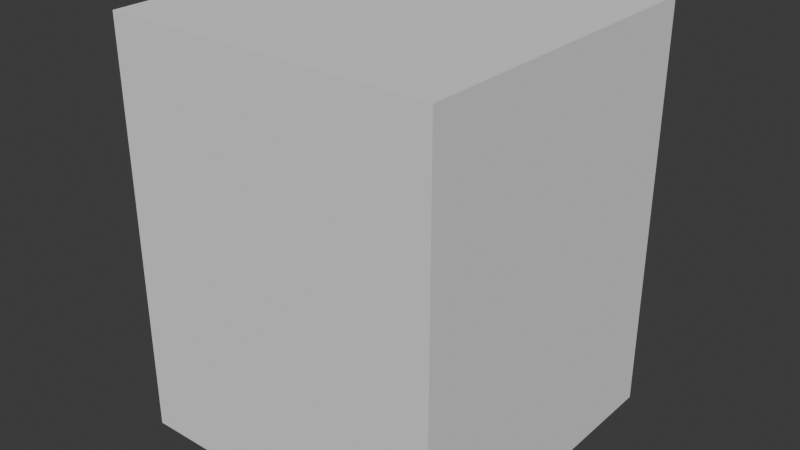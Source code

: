 # Source: aru.blend  (saved by Blender 5.1.30; exported with 4.5.12 LTS)
import bpy
from mathutils import Matrix  # noqa: F401  (used for matrix-valued properties, if any)

bpy.ops.wm.read_factory_settings(use_empty=True)
scene = bpy.context.scene
scene.name = 'Scene'

# ---- collections
col_aru = bpy.data.collections.new('aru'); scene.collection.children.link(col_aru)
col_aru_001 = bpy.data.collections.new('aru.001'); col_aru.children.link(col_aru_001)

# ---- materials (node trees are filled in below, after node groups)
mat_aru = bpy.data.materials.new('aru')

# ---- material node trees

# ---- world
world_world = bpy.data.worlds.new('World'); scene.world = world_world
world_world.use_nodes = True; world_world.node_tree.nodes.clear()
_N = world_world.node_tree.nodes; _L = world_world.node_tree.links
n0 = _N.new('ShaderNodeOutputWorld'); n0.name = 'World Output'; n0.location = (200, 100)
n1 = _N.new('ShaderNodeBackground'); n1.name = 'Background'; n1.location = (-200, 100)
n1.inputs[0].default_value = (0.05088, 0.05088, 0.05088, 1.0)
_L.new(n1.outputs[0], n0.inputs[0])
n0.is_active_output = True
world_world.color = (0.05088, 0.05088, 0.05088)
world_world.sun_shadow_jitter_overblur = 0.0

# ---- meshes
me_cube_001 = bpy.data.meshes.new('Cube.001')
me_cube_001.from_pydata([(-1.0, -1.0, -1.0), (-1.0, -1.0, 1.0), (-1.0, 1.0, -1.0), (-1.0, 1.0, 1.0), (1.0, -1.0, -1.0), (1.0, -1.0, 1.0), (1.0, 1.0, -1.0), (1.0, 1.0, 1.0)], [], [(0, 1, 3, 2), (2, 3, 7, 6), (6, 7, 5, 4), (4, 5, 1, 0), (2, 6, 4, 0), (7, 3, 1, 5)])
_uv = me_cube_001.uv_layers.new(name='UVMap')
_uv.uv.foreach_set('vector', [0.375, 0.0, 0.625, 0.0, 0.625, 0.25, 0.375, 0.25, 0.375, 0.25, 0.625, 0.25, 0.625, 0.5, 0.375, 0.5, 0.375, 0.5, 0.625, 0.5, 0.625, 0.75, 0.375, 0.75, 0.375, 0.75, 0.625, 0.75, 0.625, 1.0, 0.375, 1.0, 0.125, 0.5, 0.375, 0.5, 0.375, 0.75, 0.125, 0.75, 0.625, 0.5, 0.875, 0.5, 0.875, 0.75, 0.625, 0.75])
me_cube_001.update()
me_tripo_mesh_7fbd16fb_001 = bpy.data.meshes.new('tripo_mesh_7fbd16fb.001')
me_tripo_mesh_7fbd16fb_001.from_pydata([], [], [])
me_tripo_mesh_7fbd16fb_001.materials.append(None)
me_tripo_mesh_7fbd16fb_001.update()
arm_armature = bpy.data.armatures.new('Armature')  # bones are not reproduced

# ---- objects
ob_socket_weapon = bpy.data.objects.new('SOCKET_WEAPON', None)
ob_collision = bpy.data.objects.new('COLLISION', me_cube_001)
ob_armature = bpy.data.objects.new('Armature', arm_armature)
ob_tripo_node_7fbd16fb = bpy.data.objects.new('tripo_node_7fbd16fb', me_tripo_mesh_7fbd16fb_001)

# ---- transforms, parenting, visibility, modifiers, constraints
ob_socket_weapon.parent = ob_armature
ob_socket_weapon.location = (0.0, 0.2, 0.5)
ob_socket_weapon.rotation_euler = (0.0, 1.571, 0.0)
ob_socket_weapon.scale = (4.0, 4.0, 4.0)
ob_collision.location = (-0.0006741, -0.0711, 1.0)
ob_collision.scale = (0.8, 0.8, 1.0)
ob_collision.display_type = 'BOUNDS'
ob_collision.display_bounds_type = 'CYLINDER'
ob_armature.location = (0.0, 0.0, 0.086)
ob_armature.scale = (0.25, 0.25, 0.25)
ob_armature.show_in_front = True
ob_tripo_node_7fbd16fb.parent = ob_armature
ob_tripo_node_7fbd16fb.location = (0.0, 0.0, 0.0)
ob_tripo_node_7fbd16fb.material_slots[0].link = 'OBJECT'; ob_tripo_node_7fbd16fb.material_slots[0].material = mat_aru
_m = ob_tripo_node_7fbd16fb.modifiers.new('Armature.001', 'ARMATURE')
_m.object = ob_armature

# ---- collection membership
col_aru.objects.link(ob_socket_weapon)
col_aru.objects.link(ob_collision)
col_aru_001.objects.link(ob_armature)
col_aru_001.objects.link(ob_tripo_node_7fbd16fb)

# ---- scene / render settings (as saved in the file)
scene.frame_start = 1; scene.frame_end = 250; scene.frame_set(-6)
scene.render.engine = 'BLENDER_EEVEE_NEXT'
scene.render.bake_bias = 0.0
scene.render.bake_samples = 0
scene.cycles.sampling_pattern = 'TABULATED_SOBOL'
scene.eevee.use_volume_custom_range = False
bpy.context.view_layer.update()

# ---- added for rendering (the .blend has no active camera and no usable light): camera, sun
cam_auto = bpy.data.cameras.new('AutoCamera')
cam_auto.lens = 50.0
cam_auto.sensor_width = 36.0
cam_auto.clip_end = 1000.0
ob_auto_camera = bpy.data.objects.new('AutoCamera', cam_auto)
scene.collection.objects.link(ob_auto_camera)
ob_auto_camera.location = (2.79344, -3.42404, 3.23529)
ob_auto_camera.rotation_euler = (1.09748, -7.21219e-08, 0.694738)
scene.camera = ob_auto_camera
light_auto_sun = bpy.data.lights.new('AutoSun', 'SUN')
light_auto_sun.energy = 3.0
light_auto_sun.angle = 0.0523599
ob_auto_sun = bpy.data.objects.new('AutoSun', light_auto_sun)
scene.collection.objects.link(ob_auto_sun)
ob_auto_sun.rotation_euler = (0.872665, 0.174533, 0.523599)
bpy.context.view_layer.update()
